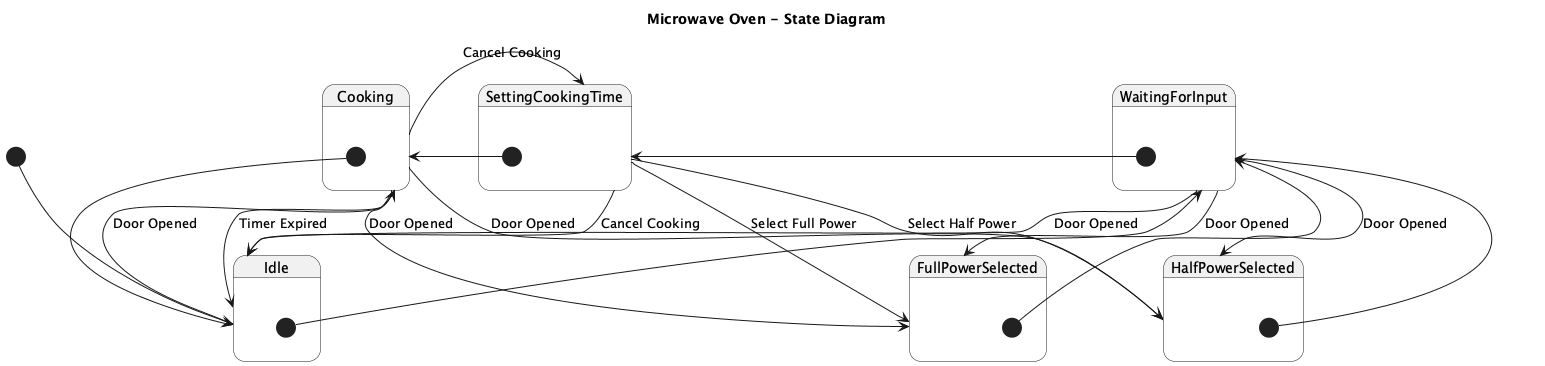

The diagram above was rendered by PlantUML. Its source (embedded in the PNG):
@startuml
title Microwave Oven - State Diagram

[*] --> Idle

state "Idle" as Idle {
  [*] --> WaitingForInput
  WaitingForInput --> Idle : Door Opened
}

state "WaitingForInput" as WaitingForInput {
  [*] --> SettingCookingTime
  SettingCookingTime --> Idle : Cancel Cooking
  SettingCookingTime --> HalfPowerSelected : Select Half Power
  SettingCookingTime --> FullPowerSelected : Select Full Power
}

state "HalfPowerSelected" as HalfPowerSelected {
  [*] --> WaitingForInput
  WaitingForInput --> HalfPowerSelected : Door Opened
}

state "FullPowerSelected" as FullPowerSelected {
  [*] --> WaitingForInput
  WaitingForInput --> FullPowerSelected : Door Opened
}

state "SettingCookingTime" as SettingCookingTime {
  [*] --> Cooking
  Cooking --> SettingCookingTime : Cancel Cooking
}

state "Cooking" as Cooking {
  [*] --> Idle
  Idle --> Cooking : Door Opened
  Cooking --> HalfPowerSelected : Door Opened
  Cooking --> FullPowerSelected : Door Opened
  Cooking --> Idle : Timer Expired
}

@enduml